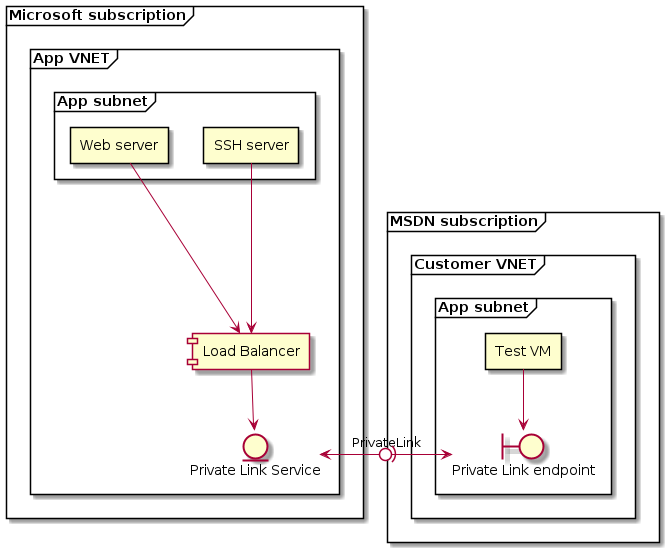

The diagram above was rendered by PlantUML. Its source (embedded in the PNG):
@startuml
frame "MSDN subscription" as MSDN {

    frame "Customer VNET" as customer_vnet{
        frame "App subnet" as customer_subnet{
            rectangle "Test VM" as vm
            boundary "Private Link endpoint"as plcustomer
        }
    }
}
frame "Microsoft subscription" as main {

    frame "App VNET" as vnet{
        frame "App subnet" as subnet{
            rectangle "Web server" as web
            rectangle "SSH server" as ssh
        }
        component "Load Balancer" as lb 
        entity "Private Link Service" as plep
    }
}



plep <-right0)-> plcustomer: "PrivateLink"
web --> lb
ssh --> lb
lb --> plep

vm --> plcustomer



@enduml